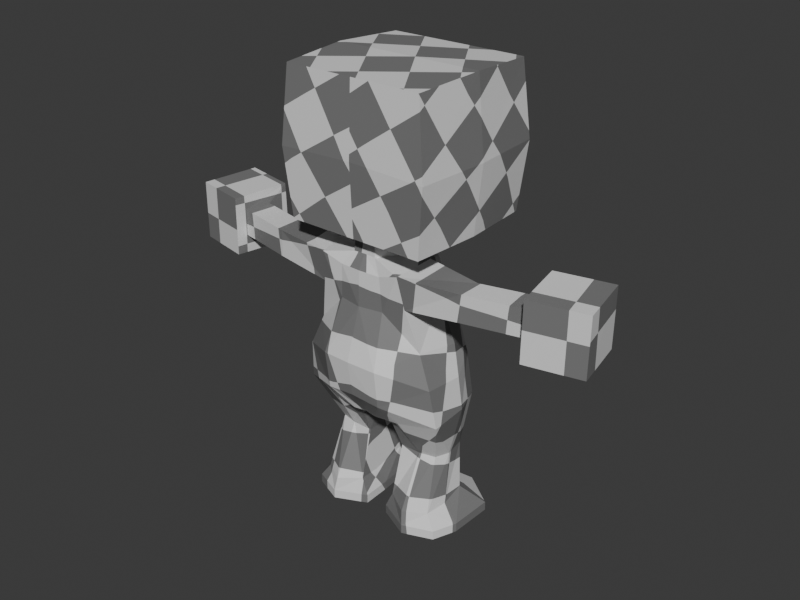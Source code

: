 # Source: little.guy.blend  (saved by Blender 4.1.24; exported with 4.5.12 LTS)
import bpy
from mathutils import Matrix  # noqa: F401  (used for matrix-valued properties, if any)

bpy.ops.wm.read_factory_settings(use_empty=True)
scene = bpy.context.scene
scene.name = 'Scene'

# ---- materials (node trees are filled in below, after node groups)
mat_material = bpy.data.materials.new('Material')
mat_material.alpha_threshold = 0.0
mat_material.use_transparent_shadow = False
mat_material.roughness = 0.5
mat_material.line_color = (0.0, 0.0, 0.0, 1.0)

# ---- material node trees
mat_material.use_nodes = True; mat_material.node_tree.nodes.clear()

# ---- world
world_world = bpy.data.worlds.new('World'); scene.world = world_world
world_world.use_nodes = True; world_world.node_tree.nodes.clear()
_N = world_world.node_tree.nodes; _L = world_world.node_tree.links
n0 = _N.new('ShaderNodeOutputWorld'); n0.name = 'World Output'; n0.location = (300, 300)
n1 = _N.new('ShaderNodeBackground'); n1.name = 'Background'; n1.location = (10, 300)
n1.inputs[0].default_value = (0.05088, 0.05088, 0.05088, 1.0)
_L.new(n1.outputs[0], n0.inputs[0])
n0.is_active_output = True
world_world.color = (0.05088, 0.05088, 0.05088)
world_world.use_sun_shadow = False
world_world.sun_shadow_jitter_overblur = 0.0

# ---- meshes
me_cube_001 = bpy.data.meshes.new('Cube.001')
me_cube_001.from_pydata([(-0.1748, -0.1141, 1.09), (-0.1748, -0.1141, 0.7415), (-0.1748, 0.2344, 1.09), (0.0, -0.1141, 1.09), (0.0, -0.1141, 0.7415), (0.0, 0.2344, 1.09), (0.0, 0.2344, 0.7478), (-0.1748, 0.2344, 0.7415), (-0.1919, -0.1227, 0.9086), (0.0, -0.1227, 0.9158), (0.0, 0.2468, 0.9167), (-0.1919, 0.2468, 0.9096), (-0.1863, 0.06084, 1.098), (0.0, 0.06084, 1.098), (0.0, 0.06016, 0.7415), (-0.1863, 0.06016, 0.7415), (-0.2034, 0.06207, 0.9091), (-0.2556, -0.07654, 0.6786), (-0.2556, -0.07654, 0.6131), (-0.2526, -0.01106, 0.6786), (-0.1049, -0.09806, 0.6788), (-0.1155, -0.08451, 0.5986), (-0.1164, 0.002322, 0.6896), (-0.1232, 0.02786, 0.5956), (-0.2526, -0.01106, 0.6131), (-0.4012, -0.05043, 0.6826), (-0.4012, -0.05043, 0.617), (-0.3874, 0.01366, 0.6826), (-0.3874, 0.01366, 0.617), (-0.4075, -0.07632, 0.7166), (-0.4069, -0.07751, 0.5729), (-0.3816, 0.0636, 0.7202), (-0.3793, 0.06536, 0.5728), (-0.5439, -0.04701, 0.716), (-0.5432, -0.0482, 0.5723), (-0.518, 0.09291, 0.7197), (-0.5157, 0.09467, 0.5722), (-0.07142, -0.1246, 0.3566), (0.0, -0.1416, 0.4537), (0.0, 0.09975, 0.6491), (0.0, -0.09841, 0.6628), (0.0, 0.1743, 0.4905), (-0.1673, 0.0278, 0.4886), (-0.09161, -0.07759, 0.2979), (-0.1949, 0.02456, 0.3298), (0.0, 0.1203, 0.5786), (0.0, -0.1014, 0.5769), (-0.01626, 0.02727, 0.3063), (-0.03704, 0.1532, 0.3244), (0.0, 0.1647, 0.3294), (-0.01698, 0.1005, 0.3143), (-0.06634, -0.03046, 0.6948), (0.0, 0.07988, 0.6772), (0.0, -0.07885, 0.6958), (-0.06402, 0.003046, 0.693), (0.0, 0.04153, 0.6913), (-0.0646, -0.03046, 0.7623), (0.0, -0.07582, 0.7476), (-0.0616, -0.0009104, 0.7566), (0.0, 0.04153, 0.7589), (-0.0531, -0.09448, 0.662), (-0.1042, 0.1289, 0.4861), (-0.07252, -0.1368, 0.4514), (-0.07283, 0.08751, 0.6541), (-0.1514, 0.1229, 0.3127), (-0.08704, 0.1023, 0.5803), (-0.05829, -0.0905, 0.5768), (-0.06847, 0.1358, 0.2774), (-0.0335, 0.09082, 0.3018), (-0.02863, -0.0795, 0.6947), (-0.04012, 0.07852, 0.6806), (-0.02689, -0.07647, 0.7466), (-0.02154, 0.04044, 0.6926), (-0.01979, 0.04044, 0.7602), (-0.1455, 0.08714, 0.1883), (-0.04973, 0.07769, 0.1876), (-0.1869, -0.05971, 0.3147), (-0.1418, -0.00208, 0.1888), (-0.0435, -0.05413, 0.2887), (-0.04973, -0.01156, 0.1888), (-0.1618, 0.0694, 0.07614), (-0.04789, 0.0983, 0.08267), (-0.1547, -0.04634, 0.05741), (-0.04789, -0.04594, 0.06551), (-0.2055, 0.1176, -0.002557), (-0.03944, 0.1275, 0.001668), (-0.1789, -0.05441, -0.001057), (-0.0299, -0.04941, 0.001479), (-0.2051, 0.1176, 0.02023), (-0.1785, -0.05441, 0.02173), (-0.02957, -0.04941, 0.02427), (-0.03911, 0.1274, 0.02446), (-0.1017, 0.1131, 0.1907), (-0.1017, -0.01156, 0.1888), (-0.1025, 0.1024, 0.08252), (-0.1023, -0.07796, 0.05846), (-0.1232, 0.1743, 0.000498), (-0.1073, -0.08468, 0.0007538), (-0.1228, 0.1743, 0.02329), (-0.107, -0.08468, 0.02354), (-0.03303, 0.02468, 0.3039), (-0.04973, 0.03307, 0.1882), (-0.1855, 0.02053, 0.4131), (-0.1551, 0.03307, 0.1882), (-0.04789, 0.007158, 0.06489), (-0.1647, 0.00872, 0.06229), (-0.03169, 0.02335, 0.001574), (-0.2019, 0.005821, -0.001807), (-0.03136, 0.02335, 0.02436), (-0.2016, 0.005803, 0.02098), (-0.1128, 0.02127, 0.000101), (-0.1422, -0.06427, 0.4926), (-0.03021, -0.08877, 0.2991), (0.0, -0.1284, 0.3642), (0.0, 0.1951, 0.4029), (-0.1154, 0.1481, 0.3982), (0.0, 0.1002, 0.3164), (0.0, 0.02708, 0.3102), (0.0, -0.08206, 0.2978), (-0.1755, -0.07173, 0.4135), (0.1748, -0.1141, 1.09), (0.1748, -0.1141, 0.7415), (0.1748, 0.2344, 1.09), (0.1748, 0.2344, 0.7415), (0.1919, -0.1227, 0.9086), (0.1919, 0.2468, 0.9096), (0.1863, 0.06084, 1.098), (0.1863, 0.06016, 0.7415), (0.2034, 0.06207, 0.9091), (0.2556, -0.07654, 0.6786), (0.2556, -0.07654, 0.6131), (0.2526, -0.01106, 0.6786), (0.1049, -0.09806, 0.6788), (0.1155, -0.08451, 0.5986), (0.1164, 0.002322, 0.6896), (0.1232, 0.02786, 0.5956), (0.2526, -0.01106, 0.6131), (0.4012, -0.05043, 0.6826), (0.4012, -0.05043, 0.617), (0.3874, 0.01366, 0.6826), (0.3874, 0.01366, 0.617), (0.4075, -0.07632, 0.7166), (0.4069, -0.07751, 0.5729), (0.3816, 0.0636, 0.7202), (0.3793, 0.06536, 0.5728), (0.5439, -0.04701, 0.716), (0.5432, -0.0482, 0.5723), (0.518, 0.09291, 0.7197), (0.5157, 0.09467, 0.5722), (0.07142, -0.1246, 0.3566), (0.1673, 0.0278, 0.4886), (0.09161, -0.07759, 0.2979), (0.1949, 0.02456, 0.3298), (0.01626, 0.02727, 0.3063), (0.03704, 0.1532, 0.3244), (0.01698, 0.1005, 0.3143), (0.06634, -0.03046, 0.6948), (0.06402, 0.003046, 0.693), (0.0646, -0.03046, 0.7623), (0.0616, -0.0009104, 0.7566), (0.0531, -0.09448, 0.662), (0.1042, 0.1289, 0.4861), (0.07252, -0.1368, 0.4514), (0.07283, 0.08751, 0.6541), (0.1514, 0.1229, 0.3127), (0.08704, 0.1023, 0.5803), (0.05829, -0.0905, 0.5768), (0.06847, 0.1358, 0.2774), (0.0335, 0.09082, 0.3018), (0.02863, -0.0795, 0.6947), (0.04012, 0.07852, 0.6806), (0.02689, -0.07647, 0.7466), (0.02154, 0.04044, 0.6926), (0.01979, 0.04044, 0.7602), (0.1455, 0.08714, 0.1883), (0.04973, 0.07769, 0.1876), (0.1869, -0.05971, 0.3147), (0.1418, -0.00208, 0.1888), (0.0435, -0.05413, 0.2887), (0.04973, -0.01156, 0.1888), (0.1618, 0.0694, 0.07614), (0.04789, 0.0983, 0.08267), (0.1547, -0.04634, 0.05741), (0.04789, -0.04594, 0.06551), (0.2055, 0.1176, -0.002557), (0.03944, 0.1275, 0.001668), (0.1789, -0.05441, -0.001057), (0.0299, -0.04941, 0.001479), (0.2051, 0.1176, 0.02023), (0.1785, -0.05441, 0.02173), (0.02957, -0.04941, 0.02427), (0.03911, 0.1274, 0.02446), (0.1017, 0.1131, 0.1907), (0.1017, -0.01156, 0.1888), (0.1025, 0.1024, 0.08252), (0.1023, -0.07796, 0.05846), (0.1232, 0.1743, 0.000498), (0.1073, -0.08468, 0.0007538), (0.1228, 0.1743, 0.02329), (0.107, -0.08468, 0.02354), (0.03303, 0.02468, 0.3039), (0.04973, 0.03307, 0.1882), (0.1855, 0.02053, 0.4131), (0.1551, 0.03307, 0.1882), (0.04789, 0.007158, 0.06489), (0.1647, 0.00872, 0.06229), (0.03169, 0.02335, 0.001574), (0.2019, 0.005821, -0.001807), (0.03136, 0.02335, 0.02436), (0.2016, 0.005803, 0.02098), (0.1128, 0.02127, 0.000101), (0.1422, -0.06427, 0.4926), (0.03021, -0.08877, 0.2991), (0.1154, 0.1481, 0.3982), (0.1755, -0.07173, 0.4135)], [], [(16, 12, 2, 11), (9, 3, 0, 8), (12, 0, 3, 13), (11, 2, 5, 10), (15, 7, 6, 14), (7, 11, 10, 6), (4, 9, 8, 1), (15, 16, 11, 7), (1, 8, 16, 15), (1, 15, 14, 4), (2, 12, 13, 5), (8, 0, 12, 16), (18, 17, 25, 26), (21, 20, 17, 18), (19, 17, 20, 22), (24, 19, 22, 23), (18, 24, 23, 21), (19, 24, 28, 27), (17, 19, 27, 25), (24, 18, 26, 28), (25, 27, 31, 29), (27, 28, 32, 31), (26, 25, 29, 30), (28, 26, 30, 32), (31, 32, 36, 35), (30, 29, 33, 34), (32, 30, 34, 36), (29, 31, 35, 33), (65, 63, 39, 45), (37, 43, 76, 119), (48, 67, 64, 115), (111, 21, 23, 42), (61, 65, 45, 41), (42, 61, 115, 102), (63, 22, 54, 70), (50, 47, 100, 68), (60, 40, 53, 69), (72, 70, 54), (72, 54, 58, 73), (22, 20, 51, 54), (69, 53, 57, 71), (115, 64, 44, 102), (51, 69, 71, 56), (55, 72, 73, 59), (55, 52, 70, 72), (39, 63, 70, 52), (20, 60, 69, 51), (48, 50, 68, 67), (112, 37, 43, 78), (67, 92, 75, 68), (100, 101, 79, 78), (43, 93, 77, 76), (44, 103, 74, 64), (92, 74, 80, 94), (103, 77, 82, 105), (101, 75, 81, 104), (93, 79, 83, 95), (82, 89, 109, 105), (81, 91, 108, 104), (83, 90, 99, 95), (109, 89, 86, 107), (108, 91, 85, 106), (99, 90, 87, 97), (98, 88, 84, 96), (110, 97, 87, 106), (80, 105, 109, 88), (83, 104, 108, 90), (107, 86, 97, 110), (91, 98, 96, 85), (89, 99, 97, 86), (77, 93, 95, 82), (75, 92, 94, 81), (78, 79, 93, 43), (64, 74, 92, 67), (84, 107, 110, 96), (80, 88, 98, 94), (82, 95, 99, 89), (96, 110, 106, 85), (90, 108, 106, 87), (88, 109, 107, 84), (79, 101, 104, 83), (74, 103, 105, 80), (76, 77, 103, 44), (68, 75, 101, 100), (34, 33, 35, 36), (47, 112, 78, 100), (50, 48, 49, 116), (54, 51, 56, 58), (111, 42, 102, 119), (38, 62, 37, 113), (22, 63, 65, 23), (62, 111, 119, 37), (23, 65, 61, 42), (76, 44, 102, 119), (81, 94, 98, 91), (61, 41, 114, 115), (114, 49, 48, 115), (112, 47, 117, 118), (47, 50, 116, 117), (37, 112, 118, 113), (20, 21, 66, 60), (60, 66, 46, 40), (111, 62, 66, 21), (62, 38, 46, 66), (128, 125, 122, 126), (9, 124, 120, 3), (126, 13, 3, 120), (125, 10, 5, 122), (127, 14, 6, 123), (123, 6, 10, 125), (4, 121, 124, 9), (127, 123, 125, 128), (121, 127, 128, 124), (121, 4, 14, 127), (122, 5, 13, 126), (124, 128, 126, 120), (130, 138, 137, 129), (133, 130, 129, 132), (131, 134, 132, 129), (136, 135, 134, 131), (130, 133, 135, 136), (131, 139, 140, 136), (129, 137, 139, 131), (136, 140, 138, 130), (137, 141, 143, 139), (139, 143, 144, 140), (138, 142, 141, 137), (140, 144, 142, 138), (143, 147, 148, 144), (142, 146, 145, 141), (144, 148, 146, 142), (141, 145, 147, 143), (165, 45, 39, 163), (149, 214, 176, 151), (154, 213, 164, 167), (211, 150, 135, 133), (161, 41, 45, 165), (150, 202, 213, 161), (163, 170, 157, 134), (155, 168, 200, 153), (160, 169, 53, 40), (172, 157, 170), (172, 173, 159, 157), (134, 157, 156, 132), (169, 171, 57, 53), (213, 202, 152, 164), (156, 158, 171, 169), (55, 59, 173, 172), (55, 172, 170, 52), (39, 52, 170, 163), (132, 156, 169, 160), (154, 167, 168, 155), (212, 178, 151, 149), (167, 168, 175, 192), (200, 178, 179, 201), (151, 176, 177, 193), (152, 164, 174, 203), (192, 194, 180, 174), (203, 205, 182, 177), (201, 204, 181, 175), (193, 195, 183, 179), (182, 205, 209, 189), (181, 204, 208, 191), (183, 195, 199, 190), (209, 207, 186, 189), (208, 206, 185, 191), (199, 197, 187, 190), (198, 196, 184, 188), (210, 206, 187, 197), (180, 188, 209, 205), (183, 190, 208, 204), (207, 210, 197, 186), (191, 185, 196, 198), (189, 186, 197, 199), (177, 182, 195, 193), (175, 181, 194, 192), (178, 151, 193, 179), (164, 167, 192, 174), (184, 196, 210, 207), (180, 194, 198, 188), (182, 189, 199, 195), (196, 185, 206, 210), (190, 187, 206, 208), (188, 184, 207, 209), (179, 183, 204, 201), (174, 180, 205, 203), (176, 152, 203, 177), (168, 200, 201, 175), (146, 148, 147, 145), (153, 200, 178, 212), (155, 116, 49, 154), (157, 159, 158, 156), (211, 214, 202, 150), (38, 113, 149, 162), (134, 135, 165, 163), (162, 149, 214, 211), (135, 150, 161, 165), (176, 214, 202, 152), (181, 191, 198, 194), (161, 213, 114, 41), (114, 213, 154, 49), (212, 118, 117, 153), (153, 117, 116, 155), (149, 113, 118, 212), (132, 160, 166, 133), (160, 40, 46, 166), (211, 133, 166, 162), (162, 166, 46, 38)])
_k = set([(20, 60), (40, 60), (40, 160), (132, 160)])
me_cube_001.attributes.new('sharp_edge', 'BOOLEAN', 'EDGE').data.foreach_set('value', [ (min(e.vertices), max(e.vertices)) in _k for e in me_cube_001.edges])
_uv = me_cube_001.uv_layers.new(name='CharacterUVMap')
_uv.uv.foreach_set('vector', [0.1615, 0.1911, 0.2364, 0.1424, 0.278, 0.2159, 0.2069, 0.2606, 0.06967, 0.04403, 0.1427, 0.0002137, 0.1866, 0.07334, 0.1158, 0.1208, 0.3457, 0.1649, 0.4201, 0.1229, 0.4666, 0.1942, 0.3953, 0.2407, 0.2069, 0.2606, 0.278, 0.2159, 0.3248, 0.2865, 0.2561, 0.3313, 0.06806, 0.3459, 0.1417, 0.3042, 0.1888, 0.3751, 0.1176, 0.4215, 0.1417, 0.3042, 0.2069, 0.2606, 0.2561, 0.3313, 0.1888, 0.3751, 0.0002137, 0.09274, 0.06967, 0.04403, 0.1158, 0.1208, 0.04902, 0.1623, 0.09443, 0.2339, 0.1615, 0.1911, 0.2069, 0.2606, 0.1417, 0.3042, 0.04902, 0.1623, 0.1158, 0.1208, 0.1615, 0.1911, 0.09443, 0.2339, 0.0004428, 0.3967, 0.06806, 0.3459, 0.1176, 0.4215, 0.04673, 0.4676, 0.278, 0.2159, 0.3457, 0.1649, 0.3953, 0.2407, 0.3248, 0.2865, 0.1158, 0.1208, 0.1866, 0.07334, 0.2364, 0.1424, 0.1615, 0.1911, 0.1025, 0.6806, 0.1064, 0.7116, 0.03714, 0.717, 0.03531, 0.6871, 0.1649, 0.6622, 0.1774, 0.6977, 0.1064, 0.7116, 0.1025, 0.6806, 0.1081, 0.7448, 0.1064, 0.7116, 0.1774, 0.6977, 0.1756, 0.7441, 0.1065, 0.7796, 0.1081, 0.7448, 0.1756, 0.7441, 0.1741, 0.7862, 0.1012, 0.8121, 0.1065, 0.7796, 0.1741, 0.7862, 0.1617, 0.8326, 0.1081, 0.7448, 0.1065, 0.7796, 0.03943, 0.7747, 0.03932, 0.7457, 0.1064, 0.7116, 0.1081, 0.7448, 0.03932, 0.7457, 0.03714, 0.717, 0.1065, 0.7796, 0.1012, 0.8121, 0.03531, 0.8025, 0.03943, 0.7747, 0.8009, 0.5421, 0.8321, 0.5421, 0.8559, 0.5602, 0.7882, 0.5582, 0.8321, 0.5421, 0.8322, 0.511, 0.8572, 0.4901, 0.8559, 0.5602, 0.8009, 0.5109, 0.8009, 0.5421, 0.7882, 0.5582, 0.7878, 0.4899, 0.8322, 0.511, 0.8011, 0.5108, 0.7881, 0.4897, 0.8572, 0.4901, 0.8559, 0.5602, 0.926, 0.5596, 0.926, 0.6259, 0.8559, 0.6265, 0.7199, 0.5581, 0.7882, 0.5582, 0.7882, 0.6246, 0.7199, 0.6244, 0.848, 0.7627, 0.779, 0.7589, 0.784, 0.6927, 0.8531, 0.6965, 0.7882, 0.5582, 0.8559, 0.5602, 0.8559, 0.6265, 0.7882, 0.6246, 0.6444, 0.1822, 0.6298, 0.1575, 0.6505, 0.1406, 0.671, 0.1596, 0.563, 0.3057, 0.5849, 0.3298, 0.6173, 0.3078, 0.6007, 0.276, 0.7406, 0.2495, 0.7391, 0.2833, 0.6919, 0.2854, 0.6889, 0.2437, 0.5879, 0.2444, 0.5658, 0.2032, 0.6112, 0.1907, 0.6257, 0.235, 0.6671, 0.2142, 0.6444, 0.1822, 0.671, 0.1596, 0.6995, 0.186, 0.6257, 0.235, 0.6671, 0.2142, 0.6889, 0.2437, 0.6342, 0.2639, 0.6298, 0.1575, 0.5898, 0.1551, 0.6005, 0.1356, 0.6311, 0.142, 0.7713, 0.2559, 0.8101, 0.2651, 0.8102, 0.2739, 0.7731, 0.2683, 0.5633, 0.1103, 0.5689, 0.08843, 0.5846, 0.09279, 0.5808, 0.1043, 0.623, 0.1274, 0.6311, 0.142, 0.6005, 0.1356, 0.03427, 0.7683, 0.03396, 0.7952, 0.003661, 0.7955, 0.002147, 0.7675, 0.5898, 0.1551, 0.5539, 0.1314, 0.5875, 0.1297, 0.6005, 0.1356, 0.03032, 0.8405, 0.02806, 0.8539, 0.003614, 0.8508, 0.005701, 0.8382, 0.6889, 0.2437, 0.6919, 0.2854, 0.6465, 0.295, 0.6342, 0.2639, 0.03231, 0.8111, 0.03032, 0.8405, 0.005701, 0.8382, 0.0002138, 0.8094, 0.03488, 0.7581, 0.03427, 0.7683, 0.002147, 0.7675, 0.002757, 0.7581, 0.6294, 0.1211, 0.6412, 0.132, 0.6311, 0.142, 0.623, 0.1274, 0.6505, 0.1406, 0.6298, 0.1575, 0.6311, 0.142, 0.6412, 0.132, 0.5539, 0.1314, 0.5633, 0.1103, 0.5808, 0.1043, 0.5875, 0.1297, 0.7406, 0.2495, 0.7713, 0.2559, 0.7731, 0.2683, 0.7391, 0.2833, 0.5578, 0.338, 0.563, 0.3057, 0.5849, 0.3298, 0.5698, 0.3499, 0.7391, 0.2833, 0.7375, 0.3466, 0.7797, 0.3412, 0.7731, 0.2683, 0.8102, 0.2739, 0.805, 0.3366, 0.8283, 0.3325, 0.8499, 0.2849, 0.5849, 0.3298, 0.6255, 0.386, 0.6498, 0.3795, 0.6173, 0.3078, 0.6465, 0.295, 0.6724, 0.3722, 0.7055, 0.3587, 0.6919, 0.2854, 0.7375, 0.3466, 0.7055, 0.3587, 0.7178, 0.4358, 0.7556, 0.4171, 0.6724, 0.3722, 0.6498, 0.3795, 0.6584, 0.4612, 0.6846, 0.4509, 0.805, 0.3366, 0.7797, 0.3412, 0.7896, 0.4095, 0.8401, 0.3943, 0.6255, 0.386, 0.5971, 0.3947, 0.6014, 0.4573, 0.6296, 0.4636, 0.6584, 0.4612, 0.664, 0.4797, 0.6902, 0.477, 0.6846, 0.4509, 0.7896, 0.4095, 0.7997, 0.4435, 0.8427, 0.4175, 0.8401, 0.3943, 0.6014, 0.4573, 0.593, 0.4764, 0.6311, 0.479, 0.6296, 0.4636, 0.6902, 0.477, 0.664, 0.4797, 0.6647, 0.4893, 0.6911, 0.4866, 0.8427, 0.4175, 0.7997, 0.4435, 0.8054, 0.4527, 0.848, 0.4274, 0.6311, 0.479, 0.593, 0.4764, 0.5926, 0.4868, 0.6311, 0.4892, 0.7681, 0.4657, 0.7334, 0.4753, 0.7346, 0.4838, 0.7715, 0.4744, 0.363, 0.7127, 0.364, 0.6622, 0.4014, 0.6778, 0.4016, 0.7124, 0.7178, 0.4358, 0.6846, 0.4509, 0.6902, 0.477, 0.7334, 0.4753, 0.8643, 0.3834, 0.8401, 0.3943, 0.8427, 0.4175, 0.8748, 0.4023, 0.3204, 0.7067, 0.3305, 0.6777, 0.364, 0.6622, 0.363, 0.7127, 0.7997, 0.4435, 0.7681, 0.4657, 0.7715, 0.4744, 0.8054, 0.4527, 0.664, 0.4797, 0.6311, 0.479, 0.6311, 0.4892, 0.6647, 0.4893, 0.6498, 0.3795, 0.6255, 0.386, 0.6296, 0.4636, 0.6584, 0.4612, 0.7797, 0.3412, 0.7375, 0.3466, 0.7556, 0.4171, 0.7896, 0.4095, 0.5698, 0.3499, 0.5971, 0.3947, 0.6255, 0.386, 0.5849, 0.3298, 0.6919, 0.2854, 0.7055, 0.3587, 0.7375, 0.3466, 0.7391, 0.2833, 0.3204, 0.7599, 0.3204, 0.7067, 0.363, 0.7127, 0.3604, 0.7855, 0.7178, 0.4358, 0.7334, 0.4753, 0.7681, 0.4657, 0.7556, 0.4171, 0.6584, 0.4612, 0.6296, 0.4636, 0.6311, 0.479, 0.664, 0.4797, 0.3604, 0.7855, 0.363, 0.7127, 0.4016, 0.7124, 0.3995, 0.762, 0.8748, 0.4023, 0.8427, 0.4175, 0.848, 0.4274, 0.8796, 0.4122, 0.7334, 0.4753, 0.6902, 0.477, 0.6911, 0.4866, 0.7346, 0.4838, 0.8283, 0.3325, 0.805, 0.3366, 0.8401, 0.3943, 0.8643, 0.3834, 0.7055, 0.3587, 0.6724, 0.3722, 0.6846, 0.4509, 0.7178, 0.4358, 0.6173, 0.3078, 0.6498, 0.3795, 0.6724, 0.3722, 0.6465, 0.295, 0.7731, 0.2683, 0.7797, 0.3412, 0.805, 0.3366, 0.8102, 0.2739, 0.784, 0.6927, 0.7882, 0.6246, 0.8559, 0.6265, 0.8531, 0.6965, 0.8101, 0.2651, 0.8679, 0.2781, 0.8499, 0.2849, 0.8102, 0.2739, 0.7713, 0.2559, 0.7406, 0.2495, 0.748, 0.2309, 0.7748, 0.2477, 0.03396, 0.7952, 0.03231, 0.8111, 0.0002138, 0.8094, 0.003661, 0.7955, 0.5879, 0.2444, 0.6257, 0.235, 0.6342, 0.2639, 0.6007, 0.276, 0.525, 0.2745, 0.5536, 0.2704, 0.563, 0.3057, 0.534, 0.3116, 0.5898, 0.1551, 0.6298, 0.1575, 0.6444, 0.1822, 0.6112, 0.1907, 0.5536, 0.2704, 0.5879, 0.2444, 0.6007, 0.276, 0.563, 0.3057, 0.6112, 0.1907, 0.6444, 0.1822, 0.6671, 0.2142, 0.6257, 0.235, 0.6173, 0.3078, 0.6465, 0.295, 0.6342, 0.2639, 0.6007, 0.276, 0.7896, 0.4095, 0.7556, 0.4171, 0.7681, 0.4657, 0.7997, 0.4435, 0.6671, 0.2142, 0.6995, 0.186, 0.7241, 0.2088, 0.6889, 0.2437, 0.7241, 0.2088, 0.748, 0.2309, 0.7406, 0.2495, 0.6889, 0.2437, 0.8679, 0.2781, 0.8101, 0.2651, 0.8115, 0.2566, 0.8663, 0.2629, 0.8101, 0.2651, 0.7713, 0.2559, 0.7748, 0.2477, 0.8115, 0.2566, 0.563, 0.3057, 0.5578, 0.338, 0.5461, 0.3446, 0.534, 0.3116, 0.5547, 0.1712, 0.5658, 0.2032, 0.5442, 0.217, 0.5352, 0.1825, 0.5352, 0.1825, 0.5442, 0.217, 0.5198, 0.2212, 0.5134, 0.1861, 0.5879, 0.2444, 0.5536, 0.2704, 0.5442, 0.217, 0.5658, 0.2032, 0.5536, 0.2704, 0.525, 0.2745, 0.5198, 0.2212, 0.5442, 0.217, 0.346, 0.4745, 0.3009, 0.4049, 0.3705, 0.3579, 0.4208, 0.4257, 0.4434, 0.618, 0.3919, 0.5447, 0.4639, 0.4992, 0.513, 0.569, 0.4445, 0.3167, 0.3953, 0.2407, 0.4666, 0.1942, 0.513, 0.2656, 0.3009, 0.4049, 0.2561, 0.3313, 0.3248, 0.2865, 0.3705, 0.3579, 0.1667, 0.4974, 0.1176, 0.4215, 0.1888, 0.3751, 0.2346, 0.4469, 0.2346, 0.4469, 0.1888, 0.3751, 0.2561, 0.3313, 0.3009, 0.4049, 0.3708, 0.6618, 0.3269, 0.589, 0.3919, 0.5447, 0.4434, 0.618, 0.2798, 0.5186, 0.2346, 0.4469, 0.3009, 0.4049, 0.346, 0.4745, 0.3269, 0.589, 0.2798, 0.5186, 0.346, 0.4745, 0.3919, 0.5447, 0.09287, 0.5386, 0.04673, 0.4676, 0.1176, 0.4215, 0.1667, 0.4974, 0.3705, 0.3579, 0.3248, 0.2865, 0.3953, 0.2407, 0.4445, 0.3167, 0.3919, 0.5447, 0.346, 0.4745, 0.4208, 0.4257, 0.4639, 0.4992, 0.2529, 0.6806, 0.32, 0.6871, 0.3182, 0.717, 0.2489, 0.7116, 0.1904, 0.6622, 0.2529, 0.6806, 0.2489, 0.7116, 0.1779, 0.6977, 0.2473, 0.7448, 0.1798, 0.7441, 0.1779, 0.6977, 0.2489, 0.7116, 0.2488, 0.7796, 0.1812, 0.7862, 0.1798, 0.7441, 0.2473, 0.7448, 0.2541, 0.8121, 0.1936, 0.8326, 0.1812, 0.7862, 0.2488, 0.7796, 0.2473, 0.7448, 0.316, 0.7457, 0.3159, 0.7747, 0.2488, 0.7796, 0.2489, 0.7116, 0.3182, 0.717, 0.316, 0.7457, 0.2473, 0.7448, 0.2488, 0.7796, 0.3159, 0.7747, 0.32, 0.8025, 0.2541, 0.8121, 0.5944, 0.7103, 0.5817, 0.6941, 0.6494, 0.6922, 0.6256, 0.7102, 0.6256, 0.7102, 0.6494, 0.6922, 0.6508, 0.7623, 0.6258, 0.7414, 0.5944, 0.7414, 0.5813, 0.7624, 0.5817, 0.6941, 0.5944, 0.7103, 0.6258, 0.7414, 0.6508, 0.7623, 0.5816, 0.7627, 0.5946, 0.7416, 0.6494, 0.6922, 0.6494, 0.6259, 0.7195, 0.6265, 0.7195, 0.6928, 0.5134, 0.6943, 0.5134, 0.6279, 0.5817, 0.6278, 0.5817, 0.6941, 0.6416, 0.4897, 0.6466, 0.5558, 0.5775, 0.5596, 0.5725, 0.4935, 0.5817, 0.6941, 0.5817, 0.6278, 0.6494, 0.6259, 0.6494, 0.6922, 0.6914, 0.1313, 0.671, 0.1596, 0.6505, 0.1406, 0.6656, 0.1187, 0.8084, 0.04033, 0.7817, 0.08032, 0.8148, 0.09441, 0.8342, 0.06027, 0.7661, 0.2221, 0.7563, 0.1709, 0.7982, 0.1707, 0.7996, 0.2179, 0.7491, 0.07005, 0.7427, 0.1085, 0.6973, 0.09745, 0.7063, 0.0512, 0.7252, 0.1515, 0.6995, 0.186, 0.671, 0.1596, 0.6914, 0.1313, 0.7427, 0.1085, 0.7722, 0.1147, 0.7563, 0.1709, 0.7252, 0.1515, 0.6656, 0.1187, 0.6503, 0.1212, 0.6415, 0.09127, 0.6601, 0.07904, 0.7748, 0.2522, 0.7873, 0.2531, 0.7957, 0.2897, 0.787, 0.2903, 0.6133, 0.05633, 0.6088, 0.07423, 0.5977, 0.07895, 0.592, 0.06373, 0.6351, 0.1143, 0.6415, 0.09127, 0.6503, 0.1212, 0.03427, 0.7478, 0.002147, 0.7487, 0.003661, 0.7207, 0.03396, 0.7209, 0.6601, 0.07904, 0.6415, 0.09127, 0.6346, 0.07879, 0.6335, 0.04515, 0.03032, 0.6757, 0.005701, 0.678, 0.003614, 0.6654, 0.02806, 0.6622, 0.7563, 0.1709, 0.7722, 0.1147, 0.8042, 0.1246, 0.7982, 0.1707, 0.03231, 0.705, 0.0002138, 0.7067, 0.005701, 0.678, 0.03032, 0.6757, 0.03488, 0.7581, 0.002757, 0.7581, 0.002147, 0.7487, 0.03427, 0.7478, 0.6294, 0.1211, 0.6351, 0.1143, 0.6503, 0.1212, 0.6412, 0.132, 0.6505, 0.1406, 0.6412, 0.132, 0.6503, 0.1212, 0.6656, 0.1187, 0.6335, 0.04515, 0.6346, 0.07879, 0.6088, 0.07423, 0.6133, 0.05633, 0.7661, 0.2221, 0.7996, 0.2179, 0.7873, 0.2531, 0.7748, 0.2522, 0.8402, 0.03262, 0.8531, 0.04367, 0.8342, 0.06027, 0.8084, 0.04033, 0.7996, 0.2179, 0.7873, 0.2531, 0.8606, 0.254, 0.8628, 0.2115, 0.7957, 0.2897, 0.8098, 0.3286, 0.8557, 0.3033, 0.858, 0.2798, 0.8342, 0.06027, 0.8148, 0.09441, 0.8889, 0.1213, 0.8935, 0.09652, 0.8042, 0.1246, 0.7982, 0.1707, 0.8725, 0.1786, 0.8833, 0.1444, 0.8628, 0.2115, 0.9347, 0.2241, 0.9505, 0.1848, 0.8725, 0.1786, 0.8833, 0.1444, 0.963, 0.1506, 0.9713, 0.1235, 0.8889, 0.1213, 0.858, 0.2798, 0.9184, 0.3103, 0.9297, 0.2587, 0.8606, 0.254, 0.8935, 0.09652, 0.9714, 0.09451, 0.9629, 0.06686, 0.9, 0.06741, 0.9713, 0.1235, 0.963, 0.1506, 0.9895, 0.1541, 0.9901, 0.1277, 0.9297, 0.2587, 0.9184, 0.3103, 0.9418, 0.3112, 0.9645, 0.2662, 0.9629, 0.06686, 0.9714, 0.09451, 0.9869, 0.09485, 0.9813, 0.057, 0.9895, 0.1541, 0.9992, 0.1543, 0.9998, 0.1277, 0.9901, 0.1277, 0.9418, 0.3112, 0.9521, 0.3157, 0.9741, 0.2711, 0.9645, 0.2662, 0.9869, 0.09485, 0.9971, 0.094, 0.9917, 0.05572, 0.9813, 0.057, 0.9842, 0.2328, 0.9932, 0.2356, 0.9998, 0.1979, 0.9911, 0.1974, 0.4406, 0.7127, 0.402, 0.7124, 0.4023, 0.6778, 0.4396, 0.6622, 0.9505, 0.1848, 0.9911, 0.1974, 0.9895, 0.1541, 0.963, 0.1506, 0.9094, 0.3354, 0.929, 0.3444, 0.9418, 0.3112, 0.9184, 0.3103, 0.4832, 0.7067, 0.4406, 0.7127, 0.4396, 0.6622, 0.4732, 0.6777, 0.9645, 0.2662, 0.9741, 0.2711, 0.9932, 0.2356, 0.9842, 0.2328, 0.9901, 0.1277, 0.9998, 0.1277, 0.9971, 0.094, 0.9869, 0.09485, 0.8889, 0.1213, 0.9713, 0.1235, 0.9714, 0.09451, 0.8935, 0.09652, 0.8606, 0.254, 0.9297, 0.2587, 0.9347, 0.2241, 0.8628, 0.2115, 0.8531, 0.04367, 0.8342, 0.06027, 0.8935, 0.09652, 0.9, 0.06741, 0.7982, 0.1707, 0.7996, 0.2179, 0.8628, 0.2115, 0.8725, 0.1786, 0.4832, 0.7599, 0.4432, 0.7855, 0.4406, 0.7127, 0.4832, 0.7067, 0.9505, 0.1848, 0.9347, 0.2241, 0.9842, 0.2328, 0.9911, 0.1974, 0.9713, 0.1235, 0.9901, 0.1277, 0.9869, 0.09485, 0.9714, 0.09451, 0.4432, 0.7855, 0.4041, 0.762, 0.402, 0.7124, 0.4406, 0.7127, 0.929, 0.3444, 0.9393, 0.3485, 0.9521, 0.3157, 0.9418, 0.3112, 0.9911, 0.1974, 0.9998, 0.1979, 0.9992, 0.1543, 0.9895, 0.1541, 0.8557, 0.3033, 0.9094, 0.3354, 0.9184, 0.3103, 0.858, 0.2798, 0.8725, 0.1786, 0.9505, 0.1848, 0.963, 0.1506, 0.8833, 0.1444, 0.8148, 0.09441, 0.8042, 0.1246, 0.8833, 0.1444, 0.8889, 0.1213, 0.7873, 0.2531, 0.7957, 0.2897, 0.858, 0.2798, 0.8606, 0.254, 0.5775, 0.5596, 0.6466, 0.5558, 0.6494, 0.6259, 0.5817, 0.6278, 0.787, 0.2903, 0.7957, 0.2897, 0.8098, 0.3286, 0.8044, 0.3471, 0.7748, 0.2522, 0.7668, 0.2564, 0.748, 0.2309, 0.7661, 0.2221, 0.03396, 0.7209, 0.003661, 0.7207, 0.0002138, 0.7067, 0.03231, 0.705, 0.7491, 0.07005, 0.7817, 0.08032, 0.7722, 0.1147, 0.7427, 0.1085, 0.7742, 0.004845, 0.8119, 0.01088, 0.8084, 0.04033, 0.7723, 0.03375, 0.6601, 0.07904, 0.6973, 0.09745, 0.6914, 0.1313, 0.6656, 0.1187, 0.7723, 0.03375, 0.8084, 0.04033, 0.7817, 0.08032, 0.7491, 0.07005, 0.6973, 0.09745, 0.7427, 0.1085, 0.7252, 0.1515, 0.6914, 0.1313, 0.8148, 0.09441, 0.7817, 0.08032, 0.7722, 0.1147, 0.8042, 0.1246, 0.9297, 0.2587, 0.9645, 0.2662, 0.9842, 0.2328, 0.9347, 0.2241, 0.7252, 0.1515, 0.7563, 0.1709, 0.7241, 0.2088, 0.6995, 0.186, 0.7241, 0.2088, 0.7563, 0.1709, 0.7661, 0.2221, 0.748, 0.2309, 0.8044, 0.3471, 0.789, 0.3466, 0.7785, 0.2923, 0.787, 0.2903, 0.787, 0.2903, 0.7785, 0.2923, 0.7668, 0.2564, 0.7748, 0.2522, 0.8084, 0.04033, 0.8119, 0.01088, 0.8459, 0.02039, 0.8402, 0.03262, 0.6734, 0.04265, 0.6831, 0.02225, 0.7183, 0.02849, 0.7063, 0.0512, 0.6831, 0.02225, 0.685, 0.0002137, 0.7206, 0.003786, 0.7183, 0.02849, 0.7491, 0.07005, 0.7063, 0.0512, 0.7183, 0.02849, 0.7723, 0.03375, 0.7723, 0.03375, 0.7183, 0.02849, 0.7206, 0.003786, 0.7742, 0.004845])
me_cube_001.materials.append(mat_material)
me_cube_001.use_mirror_x = True
me_cube_001.update()
arm_armature = bpy.data.armatures.new('Armature')  # bones are not reproduced

# ---- objects
ob_character = bpy.data.objects.new('Character', me_cube_001)
ob_armature = bpy.data.objects.new('Armature', arm_armature)
_N = mat_material.node_tree.nodes; _L = mat_material.node_tree.links
n0 = _N.new('ShaderNodeOutputMaterial'); n0.name = 'Material Output'; n0.location = (300, 300)
n1 = _N.new('ShaderNodeBsdfPrincipled'); n1.name = 'Principled BSDF'; n1.location = (10, 300)
n1.inputs[3].default_value = 1.45
n2 = _N.new('ShaderNodeTexChecker'); n2.name = 'Checker Texture'; n2.location = (-257, 266)
n2.inputs[3].default_value = 20.0
n3 = _N.new('ShaderNodeTexCoord'); n3.name = 'Texture Coordinate'; n3.location = (-805, 267)
n3.object = ob_character
n4 = _N.new('ShaderNodeUVMap'); n4.name = 'UV Map'; n4.location = (-521, 332)
n4.uv_map = 'CharacterUVMap'
n5 = _N.new('ShaderNodeTexWhiteNoise'); n5.name = 'White Noise Texture'; n5.location = (51, -31)
_L.new(n1.outputs[0], n0.inputs[0])
_L.new(n2.outputs[0], n1.inputs[0])
_L.new(n3.outputs[2], n2.inputs[0])
n0.is_active_output = True

# ---- transforms, parenting, visibility, modifiers, constraints
ob_character.parent = ob_armature
ob_character.location = (0.0, 0.0, 0.0)
ob_character.lock_rotations_4d = False
ob_character.empty_display_type = 'ARROWS'
ob_character.display.show_shadows = False
ob_character.lineart.crease_threshold = 0.0
ob_character.use_mesh_mirror_x = True
_vg = ob_character.vertex_groups.new(name='spine_bottom')
for _i, _w in zip([21, 23, 37, 38, 39, 41, 42, 43, 44, 45, 46, 47, 48, 49, 50, 52, 61, 62, 63, 64, 65, 66, 67, 68, 70, 74, 75, 76, 77, 78, 79, 80, 81, 82, 83, 84, 85, 86, 88, 89, 90, 91, 92, 93, 94, 95, 96, 97, 98, 99, 100, 101, 102, 103, 104, 105, 107, 109, 111, 112, 113, 114, 115, 116, 117, 118, 119, 133, 135, 149, 150, 151, 152, 153, 154, 155, 161, 162, 163, 164, 165, 166, 167, 168, 170, 174, 175, 176, 177, 178, 179, 180, 181, 182, 183, 184, 185, 186, 188, 189, 190, 191, 192, 193, 194, 195, 196, 197, 198, 199, 200, 201, 202, 203, 204, 205, 207, 209, 211, 212, 213, 214], [0.003292, 0.01685, 0.5183, 0.1101, 0.03077, 0.6346, 0.5662, 0.266, 0.6637, 0.01532, 0.003796, 0.694, 0.9084, 0.9412, 0.8906, 0.01366, 0.6151, 0.1606, 0.01591, 0.6751, 0.001895, 0.008868, 0.6046, 0.9963, 0.008516, 0.01202, 0.09901, 0.8539, 0.04209, 0.2203, 0.006112, 5.795e-05, 0.0004008, 5.883e-08, 0.0002133, 0.0004099, 2.962e-08, 7.502e-07, 0.0001337, 1.729e-06, 1.622e-06, 1.862e-05, 0.09302, 0.0021, 0.000205, 0.001188, 0.0003411, 0.0, 0.0007908, 0.0, 0.2815, 0.0009815, 0.7966, 0.03908, 6.09e-07, 6.305e-06, 0.0001, 0.0008494, 0.3702, 0.5846, 0.5463, 0.8551, 0.8156, 0.9955, 0.8352, 0.9182, 0.669, 0.003292, 0.01685, 0.5183, 0.5662, 0.266, 0.6637, 0.694, 0.9084, 0.8906, 0.6151, 0.1606, 0.01591, 0.6751, 0.001895, 0.008868, 0.6046, 0.9963, 0.008516, 0.01202, 0.09901, 0.8539, 0.04209, 0.2203, 0.006112, 5.795e-05, 0.0004008, 5.883e-08, 0.0002133, 0.0004099, 2.962e-08, 7.502e-07, 0.0001337, 1.729e-06, 1.622e-06, 1.862e-05, 0.09302, 0.0021, 0.000205, 0.001188, 0.0003411, 0.0, 0.0007908, 0.0, 0.2815, 0.0009815, 0.7966, 0.03908, 6.09e-07, 6.305e-06, 0.0001, 0.0008494, 0.3702, 0.5846, 0.8156, 0.669]): _vg.add([_i], _w, 'REPLACE')
_vg = ob_character.vertex_groups.new(name='spine_middle')
for _i, _w in zip([21, 23, 37, 38, 39, 40, 41, 42, 43, 44, 45, 46, 47, 50, 52, 55, 60, 61, 62, 63, 65, 66, 69, 70, 72, 76, 78, 100, 102, 111, 112, 113, 114, 115, 116, 117, 118, 119, 133, 135, 149, 150, 151, 152, 153, 155, 160, 161, 162, 163, 165, 166, 169, 170, 172, 176, 178, 200, 202, 211, 212, 213, 214], [0.5273, 0.349, 0.4539, 0.8539, 0.07228, 0.0008534, 0.3452, 0.4331, 0.01801, 1.428e-05, 0.8901, 0.7287, 0.01282, 0.0, 0.04447, 0.02395, 0.0001191, 0.3819, 0.8306, 0.03625, 0.9816, 0.664, 4.678e-05, 0.02831, 0.02091, 0.1063, 0.03871, 8.305e-05, 0.1825, 0.6295, 0.05679, 0.4476, 0.139, 0.1776, 0.0, 0.02451, 0.05721, 0.2968, 0.5273, 0.349, 0.4539, 0.4331, 0.01801, 1.428e-05, 0.01282, 0.0, 0.0001191, 0.3819, 0.8306, 0.03625, 0.9816, 0.664, 4.678e-05, 0.02831, 0.02091, 0.1063, 0.03871, 8.305e-05, 0.1825, 0.6295, 0.05679, 0.1776, 0.2968]): _vg.add([_i], _w, 'REPLACE')
_vg = ob_character.vertex_groups.new(name='spine_top')
for _i, _w in zip([20, 21, 22, 23, 26, 28, 38, 39, 40, 41, 42, 45, 46, 51, 52, 53, 54, 55, 56, 57, 58, 59, 60, 61, 62, 63, 65, 66, 69, 70, 71, 72, 73, 111, 132, 133, 134, 135, 138, 140, 150, 156, 157, 158, 159, 160, 161, 162, 163, 165, 166, 169, 170, 171, 172, 173, 211], [0.9028, 0.2745, 0.9909, 0.35, 0.0, 0.0, 0.03226, 0.7855, 0.996, 0.01189, 0.0002321, 0.07327, 0.2654, 0.6839, 0.8057, 0.9856, 0.6891, 0.5686, 0.1499, 0.06354, 0.1886, 0.2009, 0.9991, 0.00174, 0.00873, 0.8255, 0.01183, 0.2997, 0.9404, 0.8559, 0.07163, 0.5763, 0.1966, 0.0002179, 0.9028, 0.2745, 0.9909, 0.35, 0.0, 0.0, 0.0002321, 0.6839, 0.6891, 0.1499, 0.1886, 0.9991, 0.00174, 0.00873, 0.8255, 0.01183, 0.2997, 0.9404, 0.8559, 0.07163, 0.5763, 0.1966, 0.0002179]): _vg.add([_i], _w, 'REPLACE')
_vg = ob_character.vertex_groups.new(name='Bone.003')
for _i, _w in zip([19, 20, 21, 22, 23, 24, 37, 39, 40, 41, 42, 45, 48, 49, 51, 52, 53, 54, 55, 56, 58, 59, 60, 61, 62, 63, 65, 66, 69, 70, 71, 72, 73, 111, 114, 115, 131, 132, 133, 134, 135, 136, 149, 150, 154, 156, 157, 158, 159, 160, 161, 162, 163, 165, 166, 169, 170, 171, 172, 173, 211, 213], [0.02565, 0.7141, 0.8981, 0.7204, 0.8757, 0.02553, 0.1003, 0.6457, 0.513, 0.1362, 0.1173, 0.2709, 0.004912, 0.004912, 0.9, 0.7297, 0.3855, 0.8543, 0.7646, 0.2361, 0.2936, 0.3078, 0.7606, 0.1147, 0.01954, 0.6998, 0.2632, 0.09457, 0.7867, 0.7632, 0.1207, 0.7833, 0.2938, 0.1113, 0.08742, 0.05687, 0.02565, 0.7141, 0.8981, 0.7204, 0.8757, 0.02553, 0.1003, 0.1173, 0.004912, 0.9, 0.8543, 0.2361, 0.2936, 0.7606, 0.1147, 0.01954, 0.6998, 0.2632, 0.09457, 0.7867, 0.7632, 0.1207, 0.7833, 0.2938, 0.1113, 0.05687]): _vg.add([_i], _w, 'REPLACE')
_vg = ob_character.vertex_groups.new(name='arm_lower.L')
for _i, _w in zip([17, 18, 19, 20, 21, 22, 23, 24, 25, 39, 40, 41, 42, 45, 46, 51, 52, 53, 54, 55, 56, 57, 58, 59, 60, 61, 62, 63, 65, 66, 69, 70, 71, 72, 73, 102, 111, 119, 163, 165, 170, 172], [0.4768, 0.4835, 0.09747, 0.0954, 0.1877, 0.008783, 0.2299, 0.08322, 0.01441, 0.053, 0.0007897, 0.0006683, 9.645e-05, 0.007698, 0.001054, 0.1679, 0.05192, 0.0001102, 0.1884, 0.09016, 0.06488, 0.002874, 0.07124, 0.007208, 0.0006261, 0.0001497, 7.82e-06, 0.1129, 0.00343, 0.0274, 0.01001, 0.06929, 0.04187, 0.1393, 0.02554, 0.0002122, 3.709e-05, 2.989e-06, 0.006021, 6.861e-05, 0.01722, 0.04088]): _vg.add([_i], _w, 'REPLACE')
_vg = ob_character.vertex_groups.new(name='arm_upper.L')
for _i, _w in zip([17, 18, 19, 21, 22, 23, 24, 25, 27, 31, 35, 65], [0.5109, 0.5077, 0.8644, 0.0073, 0.0002868, 0.03006, 0.88, 0.03307, 0.02252, 0.2404, 0.03912, 8.924e-05]): _vg.add([_i], _w, 'REPLACE')
_vg = ob_character.vertex_groups.new(name='hand.L')
for _i, _w in zip([25, 26, 27, 28, 29, 30, 31, 32, 33, 34, 35, 36], [0.2421, 1.0, 0.464, 1.0, 0.1841, 0.628, 0.4069, 0.5393, 0.9067, 0.9391, 0.8678, 0.8962]): _vg.add([_i], _w, 'REPLACE')
_vg = ob_character.vertex_groups.new(name='neck')
for _i, _w in zip([20, 40, 51, 52, 53, 54, 55, 56, 57, 58, 59, 60, 69, 70, 71, 72, 73, 132, 156, 157, 158, 159, 160, 169, 170, 171, 172, 173], [0.001767, 0.001572, 0.1097, 0.004422, 0.01418, 0.07394, 0.06894, 0.3563, 0.8449, 0.4192, 0.137, 0.0001771, 0.04953, 0.003827, 0.7857, 0.07244, 0.1538, 0.001767, 0.1097, 0.07394, 0.3563, 0.4192, 0.0001771, 0.04953, 0.003827, 0.7857, 0.07244, 0.1538]): _vg.add([_i], _w, 'REPLACE')
_vg = ob_character.vertex_groups.new(name='head')
for _i, _w in zip([0, 1, 2, 3, 4, 5, 6, 7, 8, 9, 10, 11, 12, 13, 14, 15, 16, 39, 51, 52, 54, 55, 56, 57, 58, 59, 63, 70, 71, 72, 73, 120, 121, 122, 123, 124, 125, 126, 127, 128, 156, 157, 158, 159, 163, 170, 171, 172, 173], [1.0, 1.0, 1.0, 1.0, 1.0, 1.0, 1.0, 1.0, 1.0, 1.0, 1.0, 1.0, 1.0, 1.0, 1.0, 1.0, 1.0, 0.005481, 0.03846, 0.02787, 0.0486, 0.1582, 0.4137, 0.04404, 0.2991, 0.5857, 0.0001475, 0.01697, 0.08156, 0.1502, 0.5725, 1.0, 1.0, 1.0, 1.0, 1.0, 1.0, 1.0, 1.0, 1.0, 0.03846, 0.0486, 0.4137, 0.2991, 0.0001475, 0.01697, 0.08156, 0.1502, 0.5725]): _vg.add([_i], _w, 'REPLACE')
_vg = ob_character.vertex_groups.new(name='Bone.009')
for _i, _w in zip([37, 38, 39, 41, 42, 43, 44, 45, 47, 48, 49, 50, 52, 55, 61, 62, 63, 64, 65, 67, 68, 70, 102, 111, 112, 113, 114, 115, 116, 117, 118, 149, 150, 151, 152, 153, 154, 155, 161, 162, 163, 164, 165, 167, 168, 170, 202, 211, 212, 213], [0.2198, 0.04105, 0.1094, 0.4365, 0.3114, 0.6789, 0.5791, 0.2538, 0.9278, 0.5575, 0.5575, 0.8496, 0.06779, 0.006493, 0.5316, 0.1111, 0.09135, 0.6255, 0.2586, 0.8055, 0.9128, 0.05938, 0.5791, 0.2658, 0.8962, 0.2033, 0.4344, 0.6304, 0.8496, 0.9278, 0.8962, 0.2198, 0.3114, 0.6789, 0.5791, 0.9278, 0.5575, 0.8496, 0.5316, 0.1111, 0.09135, 0.6255, 0.2586, 0.8055, 0.9128, 0.05938, 0.5791, 0.2658, 0.8962, 0.6304]): _vg.add([_i], _w, 'REPLACE')
_vg = ob_character.vertex_groups.new(name='leg_upper.L')
for _i, _w in zip([23, 37, 38, 41, 42, 43, 44, 45, 47, 48, 49, 50, 61, 62, 63, 64, 65, 67, 68, 74, 75, 76, 77, 78, 79, 80, 81, 82, 83, 84, 85, 86, 87, 88, 89, 90, 91, 92, 93, 94, 95, 96, 97, 98, 99, 100, 101, 102, 103, 104, 105, 106, 107, 108, 109, 111, 112, 113, 114, 115, 116, 117, 118, 119, 149, 151, 152, 153, 154, 155, 161, 164, 167, 168, 174, 175, 176, 177, 178, 179, 180, 181, 192, 193, 194, 200, 201, 203, 212, 213], [0.02414, 0.02776, 0.00187, 0.003503, 0.0003836, 0.7159, 0.3357, 0.002941, 0.2148, 0.09093, 0.02323, 0.1094, 0.001062, 5.913e-05, 0.003197, 0.31, 0.001115, 0.3949, 0.003715, 0.9408, 0.6746, 0.03972, 0.8286, 0.7409, 0.974, 0.0002737, 0.0007064, 2.281e-07, 0.0003797, 0.004649, 1.03e-06, 5.191e-06, 1.347e-11, 0.001187, 9.715e-06, 0.0005614, 0.0001561, 0.8712, 0.9918, 0.0005307, 0.003588, 0.004087, 0.0, 0.0071, 0.0, 0.7183, 0.9754, 0.02036, 0.8202, 9.492e-07, 2.879e-05, 1.979e-05, 0.001362, 8.164e-07, 0.006879, 5.74e-05, 0.3569, 0.003066, 0.002713, 0.00679, 0.002252, 0.06763, 0.01226, 0.03416, 8.658e-11, 1.728e-05, 2.142e-05, 0.02547, 0.000327, 2.352e-07, 1.64e-05, 0.001636, 0.0001384, 3.877e-06, 0.00648, 0.05057, 2.117e-06, 0.01104, 6.801e-06, 0.001983, 7.742e-06, 0.000292, 0.006447, 0.0004957, 0.0001029, 3.096e-05, 0.02191, 0.01484, 0.0008201, 2.658e-09]): _vg.add([_i], _w, 'REPLACE')
_vg = ob_character.vertex_groups.new(name='leg_lower.L')
for _i, _w in zip([43, 44, 47, 48, 49, 50, 61, 64, 67, 68, 74, 75, 76, 77, 78, 79, 80, 81, 82, 83, 90, 91, 92, 93, 94, 95, 100, 102, 103, 104, 105, 112, 114, 115, 116, 117, 118, 149, 151, 152, 153, 154, 155, 164, 167, 168, 174, 175, 176, 177, 178, 179, 180, 181, 182, 183, 184, 185, 186, 187, 188, 189, 190, 191, 192, 193, 194, 195, 196, 197, 198, 199, 200, 201, 203, 204, 205, 206, 207, 208, 209, 210, 212], [1.521e-05, 0.0004264, 0.01859, 0.0001708, 0.00619, 1.328e-07, 1.763e-06, 0.01024, 0.0001218, 2.408e-06, 0.006866, 0.1636, 1.755e-05, 0.01608, 2.241e-06, 8.061e-05, 0.9993, 0.6594, 0.8602, 0.9944, 0.9697, 0.4456, 0.004164, 0.0003411, 0.9535, 0.4575, 1.46e-05, 0.0003607, 0.02009, 0.7614, 0.9829, 0.0002199, 0.000231, 6.232e-09, 9.374e-06, 0.0025, 2.514e-05, 1.522e-11, 3.784e-05, 0.0001478, 0.03434, 0.0001532, 1.582e-07, 0.002085, 0.0001215, 3.777e-06, 0.01865, 0.01019, 1.465e-05, 0.06455, 1.299e-05, 0.01543, 0.0001942, 0.003478, 2.554e-07, 0.002318, 0.003975, 3.187e-06, 6.423e-06, 8.63e-11, 0.0009555, 1.127e-05, 0.004204, 0.0005265, 0.01405, 0.003696, 0.0009429, 0.008139, 0.004995, 0.0, 0.008373, 0.0, 5.632e-05, 0.001574, 0.05929, 9.85e-06, 2.171e-05, 0.0005762, 0.001189, 1.606e-05, 0.005559, 0.00158, 0.0007204]): _vg.add([_i], _w, 'REPLACE')
_vg = ob_character.vertex_groups.new(name='foot.L')
for _i, _w in zip([43, 44, 64, 67, 68, 74, 75, 76, 77, 78, 79, 80, 81, 82, 83, 84, 85, 86, 87, 88, 89, 90, 91, 92, 93, 94, 95, 96, 97, 98, 99, 101, 103, 104, 105, 106, 107, 108, 109, 110, 174, 175, 177, 180, 181, 182, 183, 184, 185, 186, 187, 188, 189, 190, 191, 192, 193, 194, 195, 196, 197, 198, 199, 203, 204, 205, 206, 207, 208, 209], [2.451e-05, 7.372e-05, 0.0009383, 5.788e-05, 1.586e-07, 0.01403, 0.001953, 7.493e-06, 0.03685, 1.725e-06, 0.002392, 9.148e-05, 0.3348, 0.1398, 0.002283, 0.9881, 1.0, 1.0, 0.9995, 0.9971, 1.0, 0.02389, 0.5531, 0.01047, 0.001603, 0.04437, 0.5278, 0.9845, 1.0, 0.9749, 1.0, 0.0001594, 0.04472, 0.2386, 0.01699, 0.9992, 0.9969, 1.0, 0.9847, 0.9984, 0.001166, 0.0001068, 0.0007894, 6.976e-05, 0.0009492, 6.585e-08, 0.000382, 0.002846, 3.919e-06, 2e-06, 0.000546, 0.000639, 3.338e-06, 0.001675, 0.0005759, 0.0006956, 5.68e-06, 0.000333, 0.001776, 0.006079, 0.0, 0.008864, 0.0, 0.00177, 1.163e-06, 6.544e-06, 0.0001711, 0.0004342, 3.035e-06, 0.002006]): _vg.add([_i], _w, 'REPLACE')
_vg = ob_character.vertex_groups.new(name='arm_lower.R')
for _i, _w in zip([39, 40, 41, 45, 46, 52, 53, 55, 59, 63, 65, 70, 72, 129, 130, 131, 132, 133, 134, 135, 136, 137, 150, 156, 157, 158, 159, 160, 161, 162, 163, 165, 166, 169, 170, 171, 172, 173, 202, 211, 214], [0.053, 0.0007897, 0.0006683, 0.007698, 0.001054, 0.05192, 0.0001102, 0.09016, 0.007208, 0.006021, 6.861e-05, 0.01722, 0.04088, 0.4768, 0.4835, 0.09747, 0.0954, 0.1877, 0.008783, 0.2299, 0.08322, 0.01441, 9.645e-05, 0.1679, 0.1884, 0.06488, 0.07124, 0.0006261, 0.0001497, 7.82e-06, 0.1129, 0.00343, 0.0274, 0.01001, 0.06929, 0.04187, 0.1393, 0.02554, 0.0002122, 3.709e-05, 2.989e-06]): _vg.add([_i], _w, 'REPLACE')
_vg = ob_character.vertex_groups.new(name='arm_upper.R')
for _i, _w in zip([129, 130, 131, 133, 134, 135, 136, 137, 139, 143, 147, 165], [0.5109, 0.5077, 0.8644, 0.0073, 0.0002868, 0.03006, 0.88, 0.03307, 0.02252, 0.2404, 0.03912, 8.924e-05]): _vg.add([_i], _w, 'REPLACE')
_vg = ob_character.vertex_groups.new(name='hand.R')
for _i, _w in zip([137, 138, 139, 140, 141, 142, 143, 144, 145, 146, 147, 148], [0.2421, 1.0, 0.464, 1.0, 0.1841, 0.628, 0.4069, 0.5393, 0.9067, 0.9391, 0.8678, 0.8962]): _vg.add([_i], _w, 'REPLACE')
_vg = ob_character.vertex_groups.new(name='leg_upper.R')
for _i, _w in zip([37, 38, 41, 43, 44, 45, 47, 48, 49, 50, 61, 64, 67, 68, 74, 75, 76, 77, 78, 79, 80, 81, 92, 93, 94, 100, 101, 103, 112, 113, 114, 115, 116, 117, 118, 135, 149, 150, 151, 152, 153, 154, 155, 161, 162, 163, 164, 165, 167, 168, 174, 175, 176, 177, 178, 179, 180, 181, 182, 183, 184, 185, 186, 187, 188, 189, 190, 191, 192, 193, 194, 195, 196, 197, 198, 199, 200, 201, 202, 203, 204, 205, 206, 207, 208, 209, 211, 212, 213, 214], [8.658e-11, 0.00187, 0.003503, 1.728e-05, 2.142e-05, 0.002941, 0.02547, 0.000327, 0.02323, 2.352e-07, 1.64e-05, 0.001636, 0.0001384, 3.877e-06, 0.00648, 0.05057, 2.117e-06, 0.01104, 6.801e-06, 0.001983, 7.742e-06, 0.000292, 0.006447, 0.0004957, 0.0001029, 3.096e-05, 0.02191, 0.01484, 0.0008201, 0.003066, 0.002713, 2.658e-09, 0.002252, 0.06763, 0.01226, 0.02414, 0.02776, 0.0003836, 0.7159, 0.3357, 0.2148, 0.09093, 0.1094, 0.001062, 5.913e-05, 0.003197, 0.31, 0.001115, 0.3949, 0.003715, 0.9408, 0.6746, 0.03972, 0.8286, 0.7409, 0.974, 0.0002737, 0.0007064, 2.281e-07, 0.0003797, 0.004649, 1.03e-06, 5.191e-06, 1.347e-11, 0.001187, 9.715e-06, 0.0005614, 0.0001561, 0.8712, 0.9918, 0.0005307, 0.003588, 0.004087, 0.0, 0.0071, 0.0, 0.7183, 0.9754, 0.02036, 0.8202, 9.492e-07, 2.879e-05, 1.979e-05, 0.001362, 8.164e-07, 0.006879, 5.74e-05, 0.3569, 0.00679, 0.03416]): _vg.add([_i], _w, 'REPLACE')
_vg = ob_character.vertex_groups.new(name='leg_lower.R')
for _i, _w in zip([37, 43, 44, 47, 48, 49, 50, 64, 67, 68, 74, 75, 76, 77, 78, 79, 80, 81, 82, 83, 84, 85, 86, 87, 88, 89, 90, 91, 92, 93, 94, 95, 96, 97, 98, 99, 100, 101, 103, 104, 105, 106, 107, 108, 109, 110, 112, 114, 116, 117, 118, 151, 152, 153, 154, 155, 161, 164, 167, 168, 174, 175, 176, 177, 178, 179, 180, 181, 182, 183, 190, 191, 192, 193, 194, 195, 200, 202, 203, 204, 205, 212, 213], [1.522e-11, 3.784e-05, 0.0001478, 0.03434, 0.0001532, 0.00619, 1.582e-07, 0.002085, 0.0001215, 3.777e-06, 0.01865, 0.01019, 1.465e-05, 0.06455, 1.299e-05, 0.01543, 0.0001942, 0.003478, 2.554e-07, 0.002318, 0.003975, 3.187e-06, 6.423e-06, 8.63e-11, 0.0009555, 1.127e-05, 0.004204, 0.0005265, 0.01405, 0.003696, 0.0009429, 0.008139, 0.004995, 0.0, 0.008373, 0.0, 5.632e-05, 0.001574, 0.05929, 9.85e-06, 2.171e-05, 0.0005762, 0.001189, 1.606e-05, 0.005559, 0.00158, 0.0007204, 0.000231, 9.374e-06, 0.0025, 2.514e-05, 1.521e-05, 0.0004264, 0.01859, 0.0001708, 1.328e-07, 1.763e-06, 0.01024, 0.0001218, 2.408e-06, 0.006866, 0.1636, 1.755e-05, 0.01608, 2.241e-06, 8.061e-05, 0.9993, 0.6594, 0.8602, 0.9944, 0.9697, 0.4456, 0.004164, 0.0003411, 0.9535, 0.4575, 1.46e-05, 0.0003607, 0.02009, 0.7614, 0.9829, 0.0002199, 6.232e-09]): _vg.add([_i], _w, 'REPLACE')
_vg = ob_character.vertex_groups.new(name='foot.R')
for _i, _w in zip([74, 75, 77, 80, 81, 82, 83, 84, 85, 86, 87, 88, 89, 90, 91, 92, 93, 94, 95, 96, 97, 98, 99, 103, 104, 105, 106, 107, 108, 109, 151, 152, 164, 167, 168, 174, 175, 176, 177, 178, 179, 180, 181, 182, 183, 184, 185, 186, 187, 188, 189, 190, 191, 192, 193, 194, 195, 196, 197, 198, 199, 201, 203, 204, 205, 206, 207, 208, 209, 210], [0.001166, 0.0001068, 0.0007894, 6.976e-05, 0.0009492, 6.585e-08, 0.000382, 0.002846, 3.919e-06, 2e-06, 0.000546, 0.000639, 3.338e-06, 0.001675, 0.0005759, 0.0006956, 5.68e-06, 0.000333, 0.001776, 0.006079, 0.0, 0.008864, 0.0, 0.00177, 1.163e-06, 6.544e-06, 0.0001711, 0.0004342, 3.035e-06, 0.002006, 2.451e-05, 7.372e-05, 0.0009383, 5.788e-05, 1.586e-07, 0.01403, 0.001953, 7.493e-06, 0.03685, 1.725e-06, 0.002392, 9.148e-05, 0.3348, 0.1398, 0.002283, 0.9881, 1.0, 1.0, 0.9995, 0.9971, 1.0, 0.02389, 0.5531, 0.01047, 0.001603, 0.04437, 0.5278, 0.9845, 1.0, 0.9749, 1.0, 0.0001594, 0.04472, 0.2386, 0.01699, 0.9992, 0.9969, 1.0, 0.9847, 0.9984]): _vg.add([_i], _w, 'REPLACE')
_m = ob_character.modifiers.new('Armature', 'ARMATURE')
_m.object = ob_armature
ob_armature.location = (0.0, 0.0, 0.0)
ob_armature.show_in_front = True

# ---- collection membership
scene.collection.objects.link(ob_character)
scene.collection.objects.link(ob_armature)

# ---- scene / render settings (as saved in the file)
scene.frame_start = 1; scene.frame_end = 250; scene.frame_set(193)
scene.render.engine = 'BLENDER_EEVEE_NEXT'
scene.render.resolution_x = 1440
scene.render.pixel_aspect_x = 4.0
scene.render.pixel_aspect_y = 3.0
scene.render.fps = 30
scene.render.fps_base = 1.001
scene.render.use_border = True
scene.render.use_crop_to_border = True
scene.cycles.sampling_pattern = 'TABULATED_SOBOL'
scene.eevee.ray_tracing_options.trace_max_roughness = 0.0
bpy.context.view_layer.update()

# ---- added for rendering (the .blend has no active camera and no usable light): camera, sun
cam_auto = bpy.data.cameras.new('AutoCamera')
cam_auto.lens = 50.0
cam_auto.sensor_width = 36.0
cam_auto.clip_end = 1000.0
ob_auto_camera = bpy.data.objects.new('AutoCamera', cam_auto)
scene.collection.objects.link(ob_auto_camera)
ob_auto_camera.location = (1.44622, -1.69596, 1.69423)
ob_auto_camera.rotation_euler = (1.09748, -7.21219e-08, 0.694738)
scene.camera = ob_auto_camera
light_auto_sun = bpy.data.lights.new('AutoSun', 'SUN')
light_auto_sun.energy = 3.0
light_auto_sun.angle = 0.0523599
ob_auto_sun = bpy.data.objects.new('AutoSun', light_auto_sun)
scene.collection.objects.link(ob_auto_sun)
ob_auto_sun.rotation_euler = (0.872665, 0.174533, 0.523599)
bpy.context.view_layer.update()
